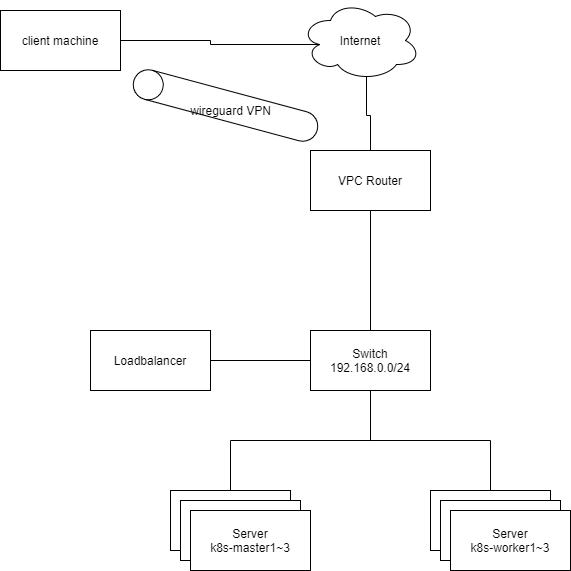

The diagram above was exported from draw.io. Its source (the exported page's mxGraphModel, read from the mxfile embedded in the PNG):
<mxGraphModel dx="1086" dy="798" grid="1" gridSize="10" guides="1" tooltips="1" connect="1" arrows="1" fold="1" page="1" pageScale="1" pageWidth="1169" pageHeight="827" background="#ffffff" math="0" shadow="0">
  <root>
    <mxCell id="0" />
    <mxCell id="1" parent="0" />
    <mxCell id="NeqleZYtQm1Yxt6sM-Cc-36" style="edgeStyle=orthogonalEdgeStyle;rounded=0;orthogonalLoop=1;jettySize=auto;html=1;exitX=0.5;exitY=0;exitDx=0;exitDy=0;entryX=0.55;entryY=0.95;entryDx=0;entryDy=0;entryPerimeter=0;startArrow=none;startFill=0;endArrow=none;endFill=0;" parent="1" source="NeqleZYtQm1Yxt6sM-Cc-15" target="NeqleZYtQm1Yxt6sM-Cc-33" edge="1">
      <mxGeometry relative="1" as="geometry" />
    </mxCell>
    <mxCell id="NeqleZYtQm1Yxt6sM-Cc-15" value="VPC Router" style="rounded=0;whiteSpace=wrap;html=1;" parent="1" vertex="1">
      <mxGeometry x="370" y="260" width="120" height="60" as="geometry" />
    </mxCell>
    <mxCell id="NeqleZYtQm1Yxt6sM-Cc-28" style="edgeStyle=orthogonalEdgeStyle;rounded=0;orthogonalLoop=1;jettySize=auto;html=1;exitX=0.5;exitY=1;exitDx=0;exitDy=0;startArrow=none;startFill=0;endArrow=none;endFill=0;" parent="1" source="NeqleZYtQm1Yxt6sM-Cc-16" target="NeqleZYtQm1Yxt6sM-Cc-17" edge="1">
      <mxGeometry relative="1" as="geometry" />
    </mxCell>
    <mxCell id="NeqleZYtQm1Yxt6sM-Cc-29" style="edgeStyle=orthogonalEdgeStyle;rounded=0;orthogonalLoop=1;jettySize=auto;html=1;exitX=0.5;exitY=1;exitDx=0;exitDy=0;entryX=0.5;entryY=0;entryDx=0;entryDy=0;startArrow=none;startFill=0;endArrow=none;endFill=0;" parent="1" source="NeqleZYtQm1Yxt6sM-Cc-16" target="NeqleZYtQm1Yxt6sM-Cc-20" edge="1">
      <mxGeometry relative="1" as="geometry" />
    </mxCell>
    <mxCell id="NeqleZYtQm1Yxt6sM-Cc-30" style="edgeStyle=orthogonalEdgeStyle;rounded=0;orthogonalLoop=1;jettySize=auto;html=1;exitX=0.5;exitY=0;exitDx=0;exitDy=0;startArrow=none;startFill=0;endArrow=none;endFill=0;" parent="1" source="NeqleZYtQm1Yxt6sM-Cc-16" target="NeqleZYtQm1Yxt6sM-Cc-15" edge="1">
      <mxGeometry relative="1" as="geometry" />
    </mxCell>
    <mxCell id="NeqleZYtQm1Yxt6sM-Cc-32" style="edgeStyle=orthogonalEdgeStyle;rounded=0;orthogonalLoop=1;jettySize=auto;html=1;exitX=0;exitY=0.5;exitDx=0;exitDy=0;startArrow=none;startFill=0;endArrow=none;endFill=0;" parent="1" source="NeqleZYtQm1Yxt6sM-Cc-16" target="NeqleZYtQm1Yxt6sM-Cc-31" edge="1">
      <mxGeometry relative="1" as="geometry" />
    </mxCell>
    <mxCell id="NeqleZYtQm1Yxt6sM-Cc-16" value="Switch&lt;br&gt;192.168.0.0/24" style="rounded=0;whiteSpace=wrap;html=1;" parent="1" vertex="1">
      <mxGeometry x="370" y="440" width="120" height="60" as="geometry" />
    </mxCell>
    <mxCell id="NeqleZYtQm1Yxt6sM-Cc-17" value="Server&lt;br&gt;k8s-master1" style="rounded=0;whiteSpace=wrap;html=1;" parent="1" vertex="1">
      <mxGeometry x="230" y="600" width="120" height="60" as="geometry" />
    </mxCell>
    <mxCell id="NeqleZYtQm1Yxt6sM-Cc-20" value="Server&lt;br&gt;k8s-worker1" style="rounded=0;whiteSpace=wrap;html=1;" parent="1" vertex="1">
      <mxGeometry x="490" y="600" width="120" height="60" as="geometry" />
    </mxCell>
    <mxCell id="NeqleZYtQm1Yxt6sM-Cc-22" value="Server&lt;br&gt;k8s-worker1" style="rounded=0;whiteSpace=wrap;html=1;" parent="1" vertex="1">
      <mxGeometry x="500" y="610" width="120" height="60" as="geometry" />
    </mxCell>
    <mxCell id="NeqleZYtQm1Yxt6sM-Cc-23" value="Server&lt;br&gt;k8s-worker1~3" style="rounded=0;whiteSpace=wrap;html=1;" parent="1" vertex="1">
      <mxGeometry x="510" y="620" width="120" height="60" as="geometry" />
    </mxCell>
    <mxCell id="NeqleZYtQm1Yxt6sM-Cc-24" value="Server&lt;br&gt;k8s-master1" style="rounded=0;whiteSpace=wrap;html=1;" parent="1" vertex="1">
      <mxGeometry x="240" y="610" width="120" height="60" as="geometry" />
    </mxCell>
    <mxCell id="NeqleZYtQm1Yxt6sM-Cc-25" value="Server&lt;br&gt;k8s-master1~3" style="rounded=0;whiteSpace=wrap;html=1;" parent="1" vertex="1">
      <mxGeometry x="250" y="620" width="120" height="60" as="geometry" />
    </mxCell>
    <mxCell id="NeqleZYtQm1Yxt6sM-Cc-31" value="Loadbalancer" style="rounded=0;whiteSpace=wrap;html=1;" parent="1" vertex="1">
      <mxGeometry x="150" y="440" width="120" height="60" as="geometry" />
    </mxCell>
    <mxCell id="NeqleZYtQm1Yxt6sM-Cc-33" value="Internet" style="ellipse;shape=cloud;whiteSpace=wrap;html=1;" parent="1" vertex="1">
      <mxGeometry x="360" y="110" width="120" height="80" as="geometry" />
    </mxCell>
    <mxCell id="NeqleZYtQm1Yxt6sM-Cc-35" style="edgeStyle=orthogonalEdgeStyle;rounded=0;orthogonalLoop=1;jettySize=auto;html=1;exitX=1;exitY=0.5;exitDx=0;exitDy=0;entryX=0.16;entryY=0.55;entryDx=0;entryDy=0;entryPerimeter=0;startArrow=none;startFill=0;endArrow=none;endFill=0;" parent="1" source="NeqleZYtQm1Yxt6sM-Cc-34" target="NeqleZYtQm1Yxt6sM-Cc-33" edge="1">
      <mxGeometry relative="1" as="geometry" />
    </mxCell>
    <mxCell id="NeqleZYtQm1Yxt6sM-Cc-34" value="client machine" style="rounded=0;whiteSpace=wrap;html=1;" parent="1" vertex="1">
      <mxGeometry x="60" y="120" width="120" height="60" as="geometry" />
    </mxCell>
    <mxCell id="NeqleZYtQm1Yxt6sM-Cc-37" value="" style="shape=cylinder2;whiteSpace=wrap;html=1;boundedLbl=1;backgroundOutline=1;size=15;rotation=-75;" parent="1" vertex="1">
      <mxGeometry x="270" y="120" width="30" height="190" as="geometry" />
    </mxCell>
    <mxCell id="NeqleZYtQm1Yxt6sM-Cc-38" value="wireguard VPN" style="text;html=1;align=center;verticalAlign=middle;resizable=0;points=[];autosize=1;" parent="1" vertex="1">
      <mxGeometry x="240" y="210" width="100" height="20" as="geometry" />
    </mxCell>
  </root>
</mxGraphModel>